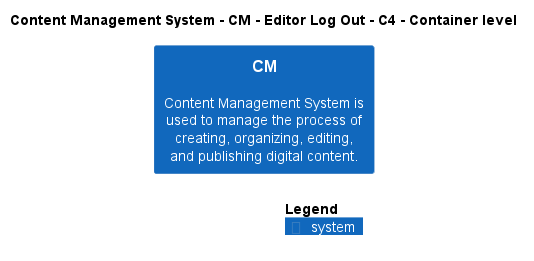

The diagram above was rendered by PlantUML. Its source (embedded in the PNG):
@startuml
!include ..\..\..\..\..\.c4s\C4_Container.puml

AddElementTag("c4interflow:lifecycle:new", $bgColor=green, $fontColor=#ffffff, $borderColor=green, $shadowing="False")
AddElementTag("c4interflow:lifecycle:changed", $bgColor=orange, $fontColor=#ffffff, $borderColor=orange, $shadowing="False")
AddElementTag("c4interflow:lifecycle:removed", $bgColor=red, $fontColor=#ffffff, $borderColor=red, $shadowing="False")

AddRelTag("c4interflow:lifecycle:new", $textColor=green, $lineColor=green)
AddRelTag("c4interflow:lifecycle:changed", $textColor=orange, $lineColor=orange)
AddRelTag("c4interflow:lifecycle:removed", $textColor=red, $lineColor=red)

SHOW_PERSON_PORTRAIT()
LAYOUT_TOP_DOWN()

skinparam linetype polyline

title Content Management System - CM - Editor Log Out - C4 - Container level

System(ContentManagementSystem.SoftwareSystems.CM, "CM", "Content Management System is used to manage the process of creating, organizing, editing, and publishing digital content.")



SHOW_LEGEND()
@enduml